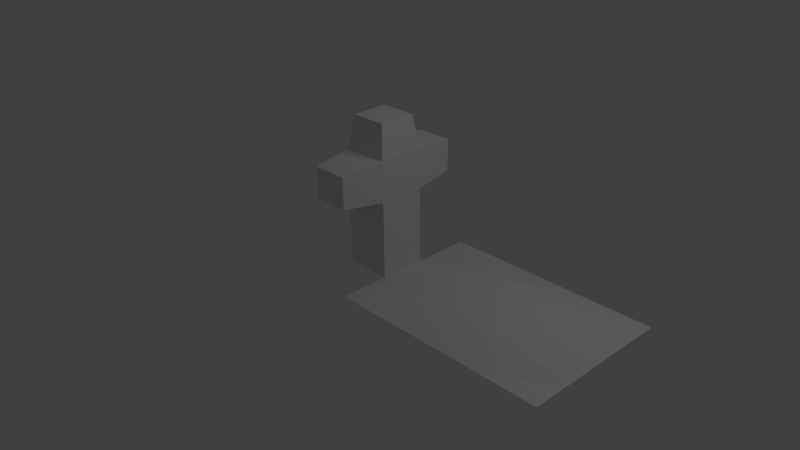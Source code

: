 # Source: grave1.blend  (saved by Blender 2.63.0; exported with 4.5.12 LTS)
import bpy
from mathutils import Matrix  # noqa: F401  (used for matrix-valued properties, if any)

bpy.ops.wm.read_factory_settings(use_empty=True)
scene = bpy.context.scene
scene.name = 'Scene'

# ---- collections
col_collection_1 = bpy.data.collections.new('Collection 1'); scene.collection.children.link(col_collection_1)

# ---- materials (node trees are filled in below, after node groups)
mat_material_002 = bpy.data.materials.new('Material.002')
mat_material_002.alpha_threshold = 0.0
mat_material_002.use_transparent_shadow = False
mat_material_002.roughness = 0.5
mat_material_002.line_color = (0.0, 0.0, 0.0, 1.0)
mat_material = bpy.data.materials.new('Material')
mat_material.alpha_threshold = 0.0
mat_material.use_transparent_shadow = False
mat_material.roughness = 0.5
mat_material.line_color = (0.0, 0.0, 0.0, 1.0)

# ---- material node trees

# ---- world
world_world = bpy.data.worlds.new('World'); scene.world = world_world
world_world.color = (0.05088, 0.05088, 0.05088)
world_world.use_sun_shadow = False
world_world.sun_shadow_jitter_overblur = 0.0
world_world.cycles.sampling_method = 'MANUAL'
world_world.cycles.sample_map_resolution = 256

# ---- cameras
cam_camera = bpy.data.cameras.new('Camera')
cam_camera.clip_end = 100.0
cam_camera.lens = 35.0
cam_camera.sensor_width = 32.0
cam_camera.sensor_height = 18.0
cam_camera.ortho_scale = 7.314
cam_camera.dof.focus_distance = 0.0
cam_camera.dof.aperture_fstop = 128.0

# ---- lights
light_lamp = bpy.data.lights.new('Lamp', 'POINT')
light_lamp.transmission_factor = 0.0
light_lamp.cutoff_distance = 30.0
light_lamp.energy = 100.0
light_lamp.shadow_buffer_clip_start = 1.001
light_lamp.shadow_soft_size = 1.0
light_lamp.shadow_maximum_resolution = 0.006
light_lamp.use_absolute_resolution = True
light_lamp.cycles.use_multiple_importance_sampling = False

# ---- meshes
me_plane = bpy.data.meshes.new('Plane')
me_plane.from_pydata([(1.0, -1.0, 0.0), (-1.0, -1.0, 0.0), (1.0, 1.0, 0.0), (-1.0, 1.0, 0.0), (0.0, -1.0, 0.0), (0.0, 1.0, 0.0), (-1.0, 0.0, 0.0), (1.0, 0.0, 0.0), (0.0, 0.0, 0.1982), (-0.5, -1.0, 0.0), (-0.5, 1.0, 0.0), (-1.0, -0.5, 0.0), (1.0, 0.5, 0.0), (0.5, -1.0, 0.0), (0.5, 1.0, 0.0), (-1.0, 0.5, 0.0), (1.0, -0.5, 0.0), (0.0, -0.5, 0.1395), (0.0, 0.5, 0.1679), (0.5, 0.0, 0.1679), (-0.5, 0.0, 0.1679), (-0.5, -0.5, 0.07632), (0.5, -0.5, 0.1398), (0.5, 0.5, 0.1084), (-0.5, 0.5, 0.08658), (-1.002, 0.2501, 0.0), (-1.002, -0.3499, 0.0), (-1.419, -0.3499, 0.0), (-1.419, 0.2501, 0.0), (-1.002, 0.2501, 1.0), (-1.002, -0.3499, 1.0), (-1.419, -0.3499, 1.0), (-1.419, 0.2501, 1.0), (-1.002, 0.2501, 1.53), (-1.002, -0.3499, 1.53), (-1.419, -0.3499, 1.53), (-1.419, 0.2501, 1.53), (-1.044, 0.1904, 1.951), (-1.044, -0.2902, 1.951), (-1.378, -0.2902, 1.951), (-1.378, 0.1904, 1.951), (-1.047, 0.8028, 1.057), (-1.374, 0.8028, 1.057), (-1.047, 0.8028, 1.473), (-1.374, 0.8028, 1.473), (-1.051, -0.891, 1.062), (-1.37, -0.891, 1.062), (-1.051, -0.891, 1.468), (-1.37, -0.891, 1.468)], [], [(21, 11, 1, 9), (22, 17, 4, 13), (23, 18, 8, 19), (24, 15, 6, 20), (17, 21, 9, 4), (8, 20, 21, 17), (20, 6, 11, 21), (16, 22, 13, 0), (7, 19, 22, 16), (19, 8, 17, 22), (12, 23, 19, 7), (2, 14, 23, 12), (14, 5, 18, 23), (18, 24, 20, 8), (5, 10, 24, 18), (10, 3, 15, 24), (25, 26, 27, 28), (30, 34, 47, 45), (25, 29, 30, 26), (26, 30, 31, 27), (27, 31, 32, 28), (29, 25, 28, 32), (37, 38, 34, 33), (35, 36, 32, 31), (33, 34, 30, 29), (44, 42, 32, 36), (37, 40, 39, 38), (33, 36, 40, 37), (38, 39, 35, 34), (39, 40, 36, 35), (41, 42, 44, 43), (41, 43, 33, 29), (29, 32, 42, 41), (43, 44, 36, 33), (47, 48, 46, 45), (45, 46, 31, 30), (34, 35, 48, 47), (35, 31, 46, 48)])
me_plane.polygons.foreach_set('material_index', [0, 0, 0, 0, 0, 0, 0, 0, 0, 0, 0, 0, 0, 0, 0, 0, 1, 1, 1, 1, 1, 1, 1, 1, 1, 1, 1, 1, 1, 1, 1, 1, 1, 1, 1, 1, 1, 1])
_uv = me_plane.uv_layers.new(name='UVMap')
_uv.uv.foreach_set('vector', [0.1028, 0.2879, 0.1021, 0.3817, 0.009017, 0.3818, 0.009023, 0.2887, 0.1049, 0.1049, 0.1042, 0.1956, 0.008754, 0.1956, 0.00975, 0.1026, 0.2869, 0.1041, 0.2853, 0.1956, 0.1952, 0.1955, 0.1953, 0.1054, 0.2874, 0.2878, 0.2881, 0.3816, 0.1951, 0.3818, 0.1953, 0.2854, 0.1042, 0.1956, 0.1028, 0.2879, 0.009023, 0.2887, 0.008754, 0.1956, 0.1952, 0.1955, 0.1953, 0.2854, 0.1028, 0.2879, 0.1042, 0.1956, 0.1953, 0.2854, 0.1951, 0.3818, 0.1021, 0.3817, 0.1028, 0.2879, 0.1026, 0.009754, 0.1049, 0.1049, 0.00975, 0.1026, 0.009758, 0.009746, 0.1956, 0.008774, 0.1953, 0.1054, 0.1049, 0.1049, 0.1026, 0.009754, 0.1953, 0.1054, 0.1952, 0.1955, 0.1042, 0.1956, 0.1049, 0.1049, 0.2886, 0.009688, 0.2869, 0.1041, 0.1953, 0.1054, 0.1956, 0.008774, 0.3817, 0.009883, 0.3814, 0.103, 0.2869, 0.1041, 0.2886, 0.009688, 0.3814, 0.103, 0.3818, 0.196, 0.2853, 0.1956, 0.2869, 0.1041, 0.2853, 0.1956, 0.2874, 0.2878, 0.1953, 0.2854, 0.1952, 0.1955, 0.3818, 0.196, 0.3812, 0.2889, 0.2874, 0.2878, 0.2853, 0.1956, 0.3812, 0.2889, 0.381, 0.3819, 0.2881, 0.3816, 0.2874, 0.2878, 0.7415, 0.5602, 0.615, 0.5602, 0.615, 0.4336, 0.7415, 0.4336, 0.615, 0.6573, 0.615, 0.7594, 0.4999, 0.7555, 0.4999, 0.6612, 0.7415, 0.5602, 0.7415, 0.6573, 0.615, 0.6573, 0.615, 0.5602, 0.615, 0.5602, 0.615, 0.6573, 0.5017, 0.6573, 0.5017, 0.5602, 0.1512, 0.9562, 0.1512, 0.8929, 0.2778, 0.8929, 0.2778, 0.9562, 0.7415, 0.6573, 0.7415, 0.5602, 0.8578, 0.5602, 0.8578, 0.6552, 0.7289, 0.878, 0.6276, 0.878, 0.615, 0.7594, 0.7415, 0.7594, 0.1512, 0.8133, 0.2778, 0.8133, 0.2778, 0.8929, 0.1512, 0.8929, 0.7415, 0.7594, 0.615, 0.7594, 0.615, 0.6573, 0.7415, 0.6573, 0.3952, 0.8169, 0.3952, 0.8893, 0.2778, 0.8929, 0.2778, 0.8133, 0.7289, 0.878, 0.7289, 0.9793, 0.6276, 0.9793, 0.6276, 0.878, 0.3612, 0.7976, 0.2778, 0.8133, 0.2642, 0.7224, 0.3578, 0.7423, 0.07431, 0.7403, 0.1628, 0.7224, 0.1512, 0.8133, 0.074, 0.7945, 0.1628, 0.7224, 0.2642, 0.7224, 0.2778, 0.8133, 0.1512, 0.8133, 0.8589, 0.6609, 0.9583, 0.6609, 0.9583, 0.7558, 0.8589, 0.7558, 0.8589, 0.6609, 0.8589, 0.7558, 0.7415, 0.7594, 0.7415, 0.6573, 0.8596, 0.5616, 0.9586, 0.5616, 0.9583, 0.6609, 0.8589, 0.6609, 0.8589, 0.7558, 0.8734, 0.8541, 0.76, 0.8846, 0.7415, 0.7594, 0.4999, 0.7555, 0.403, 0.7555, 0.403, 0.6612, 0.4999, 0.6612, 0.4999, 0.6612, 0.403, 0.6612, 0.4004, 0.5613, 0.4993, 0.5603, 0.615, 0.7594, 0.5944, 0.8843, 0.4841, 0.8511, 0.4999, 0.7555, 0.1512, 0.8133, 0.1512, 0.8929, 0.03613, 0.889, 0.03613, 0.8172])
me_plane.materials.append(mat_material_002)
me_plane.materials.append(mat_material)
me_plane.use_remesh_preserve_volume = False
me_plane.use_remesh_preserve_attributes = False
me_plane.use_mirror_vertex_groups = False
me_plane.update()

# ---- objects
ob_plane = bpy.data.objects.new('Plane', me_plane)
ob_lamp = bpy.data.objects.new('Lamp', light_lamp)
ob_camera = bpy.data.objects.new('Camera', cam_camera)

# ---- transforms, parenting, visibility, modifiers, constraints
ob_plane.location = (1.983, 0.04987, 0.0)
ob_plane.scale = (1.44, 1.0, 1.0)
ob_plane.lineart.crease_threshold = 0.0
ob_lamp.location = (4.076, 1.005, 5.904)
ob_lamp.rotation_euler = (0.6503, 0.05522, 1.866)
ob_lamp.lock_rotations_4d = False
ob_lamp.empty_display_type = 'ARROWS'
ob_lamp.color = (0.0, 0.0, 0.0, 0.0)
ob_lamp.lineart.crease_threshold = 0.0
ob_camera.location = (7.481, -6.508, 5.344)
ob_camera.rotation_euler = (1.109, 0.01082, 0.8149)
ob_camera.lock_rotations_4d = False
ob_camera.empty_display_type = 'ARROWS'
ob_camera.color = (0.0, 0.0, 0.0, 0.0)
ob_camera.display_type = 'WIRE'
ob_camera.lineart.crease_threshold = 0.0

# ---- collection membership
col_collection_1.objects.link(ob_plane)
col_collection_1.objects.link(ob_lamp)
col_collection_1.objects.link(ob_camera)

# ---- scene / render settings (as saved in the file)
scene.camera = ob_camera
scene.frame_start = 1; scene.frame_end = 250; scene.frame_set(1)
scene.render.engine = 'BLENDER_EEVEE_NEXT'
scene.render.image_settings.color_mode = 'RGB'
scene.render.image_settings.compression = 90
scene.render.resolution_percentage = 50
scene.render.dither_intensity = 0.0
scene.render.bake_margin = 2
scene.render.bake_bias = 0.0
scene.cycles.use_denoising = False
scene.cycles.samples = 10
scene.cycles.sampling_pattern = 'TABULATED_SOBOL'
scene.cycles.light_sampling_threshold = 0.0
scene.cycles.use_adaptive_sampling = False
scene.cycles.use_light_tree = False
scene.cycles.blur_glossy = 0.0
scene.cycles.volume_bounces = 1
scene.cycles.pixel_filter_type = 'GAUSSIAN'
scene.cycles.sample_clamp_indirect = 0.0
scene.view_settings.view_transform = 'Standard'
bpy.context.view_layer.update()
